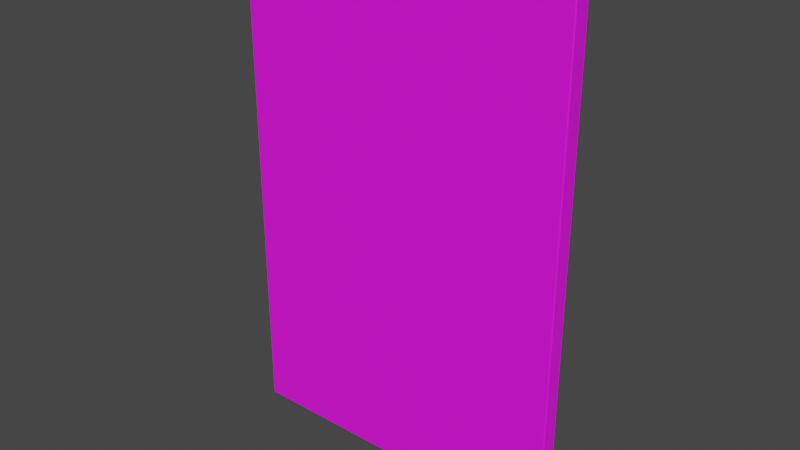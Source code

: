 # Source: canvas-120x80x4cm-portrait-motif.blend  (saved by Blender 2.93.20; exported with 4.5.12 LTS)
import bpy
from mathutils import Matrix  # noqa: F401  (used for matrix-valued properties, if any)

bpy.ops.wm.read_factory_settings(use_empty=True)
scene = bpy.context.scene
scene.name = 'Scene'

# ---- collections
col_collection = bpy.data.collections.new('Collection'); scene.collection.children.link(col_collection)

# ---- images (referenced by path relative to the original .blend; pixels are not part of the script)
import os
ASSET_DIR = os.environ.get("B2B_ASSET_DIR", "")  # directory of the original .blend (textures are referenced by path, not embedded)
HERE = os.path.dirname(os.path.abspath(__file__))  # packed textures are extracted next to this script under _unpacked/

def load_image(name, relpath, width, height, colorspace="sRGB"):
    """Load a texture the original file referenced (path relative to the .blend, or extracted next to this script)."""
    p = next((c for c in (os.path.join(HERE, relpath), os.path.join(ASSET_DIR, relpath)) if relpath and os.path.exists(c)), "")
    if p:
        img = bpy.data.images.load(p, check_existing=True)
        img.name = name
    else:  # same state as the original file: an image datablock whose file is absent (Cycles renders it pink)
        img = bpy.data.images.new(name, width, height)
        img.source = "FILE"
        img.filepath = "//" + (relpath or name)
    img.colorspace_settings.name = colorspace
    return img
img_motif_canvas_120x80x4cm_portrait_motif_jpg = load_image('motif-canvas-120x80x4cm-portrait-motif.jpg', 'motif-canvas-120x80x4cm-portrait-motif.jpg', 1024, 1024, 'sRGB')
img_wood_elm_japanese_height_jpg_001 = load_image('wood_elm_japanese_height.jpg.001', 'frame/wood_elm_japanese_height.jpg', 1024, 1024, 'Non-Color')
img_wood_elm_japanese_diffuse_jpg_001 = load_image('wood_elm_japanese_diffuse.jpg.001', 'frame/wood_elm_japanese_diffuse.jpg', 1024, 1024, 'sRGB')
img_wood_elm_japanese_metallic_jpg_001 = load_image('wood_elm_japanese_metallic.jpg.001', 'frame/wood_elm_japanese_metallic.jpg', 1024, 1024, 'Non-Color')
img_wood_elm_japanese_roughness_jpg_001 = load_image('wood_elm_japanese_roughness.jpg.001', 'frame/wood_elm_japanese_roughness.jpg', 1024, 1024, 'Non-Color')
img_wood_elm_japanese_normal_jpg_001 = load_image('wood_elm_japanese_normal.jpg.001', 'frame/wood_elm_japanese_normal.jpg', 1024, 1024, 'Non-Color')

# ---- materials (node trees are filled in below, after node groups)
mat_canvas_white = bpy.data.materials.new('Canvas_White')
mat_canvas_white.use_transparent_shadow = False
mat_canvas_motif = bpy.data.materials.new('Canvas_Motif')
mat_canvas_motif.use_transparent_shadow = False
mat_frame = bpy.data.materials.new('Frame')
mat_frame.alpha_threshold = 0.0
mat_frame.use_transparent_shadow = False
mat_frame.line_color = (0.0, 0.0, 0.0, 1.0)
mat_staples = bpy.data.materials.new('Staples')
mat_staples.use_transparent_shadow = False

# ---- material node trees
mat_canvas_white.use_nodes = True; mat_canvas_white.node_tree.nodes.clear()
_N = mat_canvas_white.node_tree.nodes; _L = mat_canvas_white.node_tree.links
n0 = _N.new('ShaderNodeBsdfPrincipled'); n0.name = 'Principled BSDF'; n0.location = (10, 300)
n0.distribution = 'GGX'
n0.subsurface_method = 'BURLEY'
n0.inputs[0].default_value = (1.0, 1.0, 1.0, 1.0)
n0.inputs[2].default_value = 0.75
n0.inputs[3].default_value = 1.45
n0.inputs[27].default_value = (0.0, 0.0, 0.0, 1.0)
n0.inputs[28].default_value = 1.0
n1 = _N.new('ShaderNodeOutputMaterial'); n1.name = 'Material Output'; n1.location = (300, 300)
_L.new(n0.outputs[0], n1.inputs[0])
n1.is_active_output = True
mat_canvas_motif.use_nodes = True; mat_canvas_motif.node_tree.nodes.clear()
_N = mat_canvas_motif.node_tree.nodes; _L = mat_canvas_motif.node_tree.links
n0 = _N.new('ShaderNodeBsdfPrincipled'); n0.name = 'Principled BSDF'; n0.location = (10, 300)
n0.distribution = 'GGX'
n0.subsurface_method = 'BURLEY'
n0.inputs[2].default_value = 0.75
n0.inputs[3].default_value = 1.45
n0.inputs[27].default_value = (0.0, 0.0, 0.0, 1.0)
n0.inputs[28].default_value = 1.0
n1 = _N.new('ShaderNodeOutputMaterial'); n1.name = 'Material Output'; n1.location = (300, 300)
n2 = _N.new('ShaderNodeTexImage'); n2.name = 'Image Texture'; n2.location = (-342, 227)
n2.image = img_motif_canvas_120x80x4cm_portrait_motif_jpg
_L.new(n0.outputs[0], n1.inputs[0])
_L.new(n2.outputs[0], n0.inputs[0])
n1.is_active_output = True
mat_frame.use_nodes = True; mat_frame.node_tree.nodes.clear()
_N = mat_frame.node_tree.nodes; _L = mat_frame.node_tree.links
n0 = _N.new('NodeFrame'); n0.name = 'Frame'; n0.location = (-1270, 330)
n0.label = 'Mapping'
n0.width = 400
n1 = _N.new('NodeFrame'); n1.name = 'Frame.001'; n1.location = (-624, 530)
n1.label = 'Textures'
n1.width = 354
n2 = _N.new('ShaderNodeOutputMaterial'); n2.name = 'Material Output'; n2.location = (300, 300)
n3 = _N.new('ShaderNodeTexImage'); n3.name = 'Image Texture'; n3.location = (84, -1150)
n3.label = 'Displacement'
n3.image = img_wood_elm_japanese_height_jpg_001
n4 = _N.new('ShaderNodeDisplacement'); n4.name = 'Displacement'; n4.location = (10, -260)
n4.inputs[2].default_value = 1.0
n5 = _N.new('ShaderNodeTexImage'); n5.name = 'Image Texture.001'; n5.location = (84, -30)
n5.label = 'Base Color'
n5.image = img_wood_elm_japanese_diffuse_jpg_001
n6 = _N.new('ShaderNodeTexImage'); n6.name = 'Image Texture.002'; n6.location = (84, -310)
n6.label = 'Metallic'
n6.image = img_wood_elm_japanese_metallic_jpg_001
n7 = _N.new('ShaderNodeTexImage'); n7.name = 'Image Texture.003'; n7.location = (84, -590)
n7.label = 'Roughness'
n7.image = img_wood_elm_japanese_roughness_jpg_001
n8 = _N.new('ShaderNodeTexImage'); n8.name = 'Image Texture.004'; n8.location = (84, -870)
n8.label = 'Normal'
n8.image = img_wood_elm_japanese_normal_jpg_001
n9 = _N.new('ShaderNodeNormalMap'); n9.name = 'Normal Map'; n9.location = (-240, -340)
n10 = _N.new('ShaderNodeMapping'); n10.name = 'Mapping'; n10.location = (230, -30)
n11 = _N.new('NodeReroute'); n11.name = 'Reroute'; n11.location = (34, -700)
n11.width = 16
n11.socket_idname = 'NodeSocketVector'
n12 = _N.new('ShaderNodeTexCoord'); n12.name = 'Texture Coordinate'; n12.location = (30, -30)
n13 = _N.new('ShaderNodeBsdfPrincipled'); n13.name = 'Principled BSDF'; n13.location = (10, 300)
n13.distribution = 'GGX'
n13.subsurface_method = 'BURLEY'
n13.inputs[3].default_value = 1.45
n13.inputs[27].default_value = (0.0, 0.0, 0.0, 1.0)
n13.inputs[28].default_value = 1.0
n3.parent = n1
n5.parent = n1
n6.parent = n1
n7.parent = n1
n8.parent = n1
n10.parent = n0
n11.parent = n1
n12.parent = n0
_L.new(n13.outputs[0], n2.inputs[0])
_L.new(n3.outputs[0], n4.inputs[0])
_L.new(n4.outputs[0], n2.inputs[2])
_L.new(n5.outputs[0], n13.inputs[0])
_L.new(n6.outputs[0], n13.inputs[1])
_L.new(n7.outputs[0], n13.inputs[2])
_L.new(n8.outputs[0], n9.inputs[1])
_L.new(n9.outputs[0], n13.inputs[5])
_L.new(n11.outputs[0], n5.inputs[0])
_L.new(n11.outputs[0], n6.inputs[0])
_L.new(n11.outputs[0], n7.inputs[0])
_L.new(n11.outputs[0], n8.inputs[0])
_L.new(n11.outputs[0], n3.inputs[0])
_L.new(n10.outputs[0], n11.inputs[0])
_L.new(n12.outputs[2], n10.inputs[0])
n2.is_active_output = True
mat_staples.use_nodes = True; mat_staples.node_tree.nodes.clear()
_N = mat_staples.node_tree.nodes; _L = mat_staples.node_tree.links
n0 = _N.new('ShaderNodeBsdfPrincipled'); n0.name = 'Principled BSDF'; n0.location = (10, 300)
n0.distribution = 'GGX'
n0.subsurface_method = 'BURLEY'
n0.inputs[1].default_value = 1.0
n0.inputs[2].default_value = 0.2
n0.inputs[3].default_value = 1.45
n0.inputs[27].default_value = (0.0, 0.0, 0.0, 1.0)
n0.inputs[28].default_value = 1.0
n1 = _N.new('ShaderNodeOutputMaterial'); n1.name = 'Material Output'; n1.location = (300, 300)
_L.new(n0.outputs[0], n1.inputs[0])
n1.is_active_output = True

# ---- world
world_world = bpy.data.worlds.new('World'); scene.world = world_world
world_world.use_nodes = True; world_world.node_tree.nodes.clear()
_N = world_world.node_tree.nodes; _L = world_world.node_tree.links
n0 = _N.new('ShaderNodeOutputWorld'); n0.name = 'World Output'; n0.location = (300, 300)
n1 = _N.new('ShaderNodeBackground'); n1.name = 'Background'; n1.location = (10, 300)
n1.inputs[0].default_value = (0.05088, 0.05088, 0.05088, 1.0)
_L.new(n1.outputs[0], n0.inputs[0])
n0.is_active_output = True
world_world.color = (0.05088, 0.05088, 0.05088)
world_world.use_sun_shadow = False
world_world.sun_shadow_jitter_overblur = 0.0

# ---- meshes
me_cube = bpy.data.meshes.new('Cube')
me_cube.from_pydata([(0.4, -0.01, -0.6), (0.36, 0.03, -0.56), (-0.4, -0.01, -0.6), (-0.36, 0.03, -0.56), (0.4, -0.01, 0.6), (0.36, 0.03, 0.56), (-0.4, -0.01, 0.6), (-0.36, 0.03, 0.56), (0.4, 0.03, 0.6), (-0.4, 0.03, 0.6), (0.4, 0.03, -0.6), (-0.4, 0.03, -0.6), (0.395, 0.03, 0.595), (-0.395, 0.03, 0.595), (0.395, 0.03, -0.595), (-0.395, 0.03, -0.595), (0.38, 0.03, 0.58), (-0.38, 0.03, 0.58), (0.38, 0.03, -0.58), (-0.38, 0.03, -0.58), (0.36, -0.0095, -0.56), (-0.36, -0.0095, -0.56), (0.36, -0.0095, 0.56), (-0.36, -0.0095, 0.56)], [], [(0, 4, 6, 2), (11, 2, 6, 9), (9, 6, 4, 8), (1, 3, 21, 20), (10, 0, 2, 11), (8, 4, 0, 10), (12, 13, 9, 8), (14, 12, 8, 10), (13, 15, 11, 9), (15, 14, 10, 11), (16, 17, 13, 12), (18, 16, 12, 14), (17, 19, 15, 13), (19, 18, 14, 15), (5, 7, 17, 16), (1, 5, 16, 18), (7, 3, 19, 17), (3, 1, 18, 19), (22, 20, 21, 23), (5, 1, 20, 22), (3, 7, 23, 21), (7, 5, 22, 23)])
me_cube.polygons.foreach_set('material_index', [1, 1, 1, 3, 1, 1, 1, 1, 1, 1, 2, 2, 2, 2, 3, 3, 3, 3, 2, 3, 3, 3])
_uv = me_cube.uv_layers.new(name='UVMap')
_uv.uv.foreach_set('vector', [0.9493, 0.035, 0.9493, 0.965, 0.0507, 0.965, 0.0507, 0.035, 0.005814, 0.035, 0.0507, 0.035, 0.0507, 0.965, 0.00572, 0.965, 0.0507, 0.996, 0.0507, 0.965, 0.9493, 0.965, 0.9493, 0.996, 0.7756, 0.9498, 0.2244, 0.9498, 0.2244, 0.9009, 0.7756, 0.9009, 0.9493, 0.003999, 0.9493, 0.035, 0.0507, 0.035, 0.0507, 0.003999, 0.9943, 0.965, 0.9493, 0.965, 0.9493, 0.035, 0.9943, 0.035, 0.9493, 0.9998, 0.0507, 0.9998, 0.0507, 0.996, 0.9493, 0.996, 0.9998, 0.035, 0.9998, 0.965, 0.9943, 0.965, 0.9943, 0.035, 0.0001515, 0.965, 0.0001516, 0.035, 0.005814, 0.035, 0.00572, 0.965, 0.0507, 0.0001241, 0.9493, 0.0001242, 0.9493, 0.003999, 0.0507, 0.003999, 0.2947, 0.5387, 0.9607, 0.5387, 0.9992, 0.5771, 0.2563, 0.5771, 0.0385, 0.4615, 0.9607, 0.4615, 0.9992, 0.4999, 7.951e-05, 0.4999, 0.0385, 0.4229, 0.9607, 0.4229, 0.9992, 0.4613, 7.951e-05, 0.4613, 0.2947, 0.5001, 0.9607, 0.5001, 0.9992, 0.5385, 0.2563, 0.5385, 0.7756, 0.0502, 0.2244, 0.0502, 0.1742, 8.704e-05, 0.8258, 8.655e-05, 0.09907, 0.8245, 0.9009, 0.8245, 0.951, 0.8746, 0.04895, 0.8746, 0.9009, 0.1755, 0.09907, 0.1755, 0.04895, 0.1254, 0.9511, 0.1254, 0.2244, 0.9498, 0.7756, 0.9498, 0.8258, 0.9999, 0.1742, 0.9999, 0.6504, 0.09907, 0.6504, 0.9009, 0.09907, 0.9009, 0.09907, 0.09907, 0.9009, 0.8245, 0.09907, 0.8245, 0.09907, 0.7756, 0.9009, 0.7756, 0.09907, 0.1755, 0.9009, 0.1755, 0.9009, 0.2244, 0.09907, 0.2244, 0.2244, 0.0502, 0.7756, 0.0502, 0.7756, 0.09907, 0.2244, 0.09907])
me_cube.materials.append(mat_canvas_white)
me_cube.materials.append(mat_canvas_motif)
me_cube.materials.append(mat_canvas_white)
me_cube.materials.append(mat_frame)
me_cube.use_remesh_preserve_volume = False
me_cube.use_remesh_preserve_attributes = False
me_cube.use_mirror_vertex_groups = False
me_cube.update()
me_plane_001 = bpy.data.meshes.new('Plane.001')
me_plane_001.from_pydata([(-0.5783, -5.122e-08, 0.3875), (-0.5794, -5.122e-08, 0.3886), (-0.5848, -4.936e-08, 0.381), (-0.5858, -5.029e-08, 0.3821), (-0.585, -6.333e-08, 0.1549), (-0.5865, -6.333e-08, 0.1549), (-0.585, -6.426e-08, 0.164), (-0.5865, -6.426e-08, 0.164), (-0.585, -6.892e-08, 0.2006), (-0.5865, -6.892e-08, 0.2006), (-0.585, -6.985e-08, 0.2097), (-0.5865, -7.078e-08, 0.2097), (-0.585, -7.451e-08, 0.2462), (-0.5865, -7.544e-08, 0.2462), (-0.585, -7.637e-08, 0.2553), (-0.5865, -7.637e-08, 0.2553), (-0.585, -8.103e-08, 0.2919), (-0.5865, -8.103e-08, 0.2919), (-0.585, -8.196e-08, 0.301), (-0.5865, -8.196e-08, 0.301), (-0.585, -8.661e-08, 0.3375), (-0.5865, -8.661e-08, 0.3375), (-0.585, -8.754e-08, 0.3467), (-0.5865, -8.754e-08, 0.3467), (-0.2588, -2.794e-09, 0.3868), (-0.2588, -2.794e-09, 0.3884), (-0.2679, -2.794e-09, 0.3868), (-0.2679, -2.794e-09, 0.3884), (-0.3044, -5.588e-09, 0.3868), (-0.3044, -5.588e-09, 0.3884), (-0.3136, -6.519e-09, 0.3868), (-0.3136, -6.519e-09, 0.3884), (-0.3501, -9.313e-09, 0.3868), (-0.3501, -9.313e-09, 0.3884), (-0.3592, -9.313e-09, 0.3868), (-0.3592, -1.024e-08, 0.3884), (-0.3958, -1.211e-08, 0.3868), (-0.3958, -1.211e-08, 0.3884), (-0.4049, -1.304e-08, 0.3868), (-0.4049, -1.304e-08, 0.3884), (-0.4414, -1.583e-08, 0.3868), (-0.4414, -1.583e-08, 0.3884), (-0.4506, -1.676e-08, 0.3868), (-0.4506, -1.676e-08, 0.3884), (-0.4871, -1.863e-08, 0.3868), (-0.4871, -1.956e-08, 0.3884), (-0.4962, -1.956e-08, 0.3868), (-0.4962, -1.956e-08, 0.3884), (-0.5328, -2.235e-08, 0.3868), (-0.5328, -2.235e-08, 0.3884), (-0.5419, -2.328e-08, 0.3868), (-0.5419, -2.328e-08, 0.3884), (0.5888, 5.588e-09, 0.381), (0.5899, 5.588e-09, 0.3821), (0.5824, 3.725e-09, 0.3875), (0.5835, 4.657e-09, 0.3886), (0.5881, -8.382e-09, 0.1549), (0.5896, -8.382e-09, 0.1549), (0.5881, -1.024e-08, 0.164), (0.5896, -9.313e-09, 0.164), (0.5881, -1.49e-08, 0.2006), (0.5896, -1.397e-08, 0.2006), (0.5881, -1.583e-08, 0.2097), (0.5896, -1.583e-08, 0.2097), (0.5881, -2.049e-08, 0.2462), (0.5896, -2.049e-08, 0.2462), (0.5881, -2.142e-08, 0.2553), (0.5896, -2.142e-08, 0.2553), (0.5881, -2.608e-08, 0.2919), (0.5896, -2.608e-08, 0.2919), (0.5881, -2.794e-08, 0.301), (0.5896, -2.701e-08, 0.301), (0.5881, -3.26e-08, 0.3375), (0.5896, -3.166e-08, 0.3375), (0.5881, -3.353e-08, 0.3467), (0.5896, -3.353e-08, 0.3467), (0.5881, -8.382e-09, -0.09511), (0.5896, -8.382e-09, -0.09511), (0.5881, -1.024e-08, -0.08598), (0.5896, -9.313e-09, -0.08598), (0.5881, -1.49e-08, -0.04945), (0.5896, -1.397e-08, -0.04945), (0.5881, -1.583e-08, -0.04032), (0.5896, -1.583e-08, -0.04032), (0.5881, -2.049e-08, -0.003786), (0.5896, -2.049e-08, -0.003786), (0.5881, -2.142e-08, 0.005347), (0.5896, -2.142e-08, 0.005347), (0.5881, -2.608e-08, 0.04188), (0.5896, -2.608e-08, 0.04188), (0.5881, -2.794e-08, 0.05101), (0.5896, -2.701e-08, 0.05101), (0.5881, -3.26e-08, 0.08754), (0.5896, -3.166e-08, 0.08754), (0.5881, -3.353e-08, 0.09667), (0.5896, -3.353e-08, 0.09667), (0.5885, -9.313e-09, -0.381), (0.5874, -9.313e-09, -0.3799), (0.5821, -7.451e-09, -0.3874), (0.581, -7.451e-09, -0.3863), (0.5881, -8.382e-09, -0.3451), (0.5896, -8.382e-09, -0.3451), (0.5881, -1.024e-08, -0.336), (0.5896, -9.313e-09, -0.336), (0.5881, -1.49e-08, -0.2994), (0.5896, -1.397e-08, -0.2994), (0.5881, -1.583e-08, -0.2903), (0.5896, -1.583e-08, -0.2903), (0.5881, -2.049e-08, -0.2538), (0.5896, -2.049e-08, -0.2538), (0.5881, -2.142e-08, -0.2447), (0.5896, -2.142e-08, -0.2447), (0.5881, -2.608e-08, -0.2081), (0.5896, -2.608e-08, -0.2081), (0.5881, -2.794e-08, -0.199), (0.5896, -2.701e-08, -0.199), (0.5881, -3.26e-08, -0.1625), (0.5896, -3.166e-08, -0.1625), (0.5881, -3.353e-08, -0.1533), (0.5896, -3.353e-08, -0.1533), (0.5412, 3.26e-08, -0.3878), (0.5412, 3.353e-08, -0.3893), (0.5321, 3.26e-08, -0.3878), (0.5321, 3.26e-08, -0.3893), (0.4956, 2.98e-08, -0.3878), (0.4956, 2.98e-08, -0.3893), (0.4864, 2.887e-08, -0.3878), (0.4864, 2.887e-08, -0.3893), (0.4499, 2.608e-08, -0.3878), (0.4499, 2.608e-08, -0.3893), (0.4408, 2.515e-08, -0.3878), (0.4408, 2.608e-08, -0.3893), (0.4042, 2.328e-08, -0.3878), (0.4042, 2.328e-08, -0.3893), (0.3951, 2.235e-08, -0.3878), (0.3951, 2.235e-08, -0.3893), (0.3586, 1.956e-08, -0.3878), (0.3586, 1.956e-08, -0.3893), (0.3494, 1.863e-08, -0.3878), (0.3494, 1.956e-08, -0.3893), (0.3129, 1.583e-08, -0.3878), (0.3129, 1.676e-08, -0.3893), (0.3038, 1.583e-08, -0.3878), (0.3038, 1.583e-08, -0.3893), (0.2672, 1.304e-08, -0.3878), (0.2672, 1.304e-08, -0.3893), (0.2581, 1.211e-08, -0.3878), (0.2581, 1.211e-08, -0.3893), (-0.5829, -6.333e-08, -0.3888), (-0.5818, -6.333e-08, -0.3877), (-0.5894, -6.519e-08, -0.3824), (-0.5883, -6.519e-08, -0.3813), (-0.585, -6.333e-08, -0.3451), (-0.5865, -6.333e-08, -0.3451), (-0.585, -6.426e-08, -0.336), (-0.5865, -6.426e-08, -0.336), (-0.585, -6.892e-08, -0.2994), (-0.5865, -6.892e-08, -0.2994), (-0.585, -6.985e-08, -0.2903), (-0.5865, -7.078e-08, -0.2903), (-0.585, -7.451e-08, -0.2538), (-0.5865, -7.544e-08, -0.2538), (-0.585, -7.637e-08, -0.2447), (-0.5865, -7.637e-08, -0.2447), (-0.585, -8.103e-08, -0.2081), (-0.5865, -8.103e-08, -0.2081), (-0.585, -8.196e-08, -0.199), (-0.5865, -8.196e-08, -0.199), (-0.585, -8.661e-08, -0.1625), (-0.5865, -8.661e-08, -0.1625), (-0.585, -8.754e-08, -0.1533), (-0.5865, -8.754e-08, -0.1533), (-0.2588, 3.26e-08, -0.3878), (-0.2588, 3.353e-08, -0.3893), (-0.2679, 3.26e-08, -0.3878), (-0.2679, 3.26e-08, -0.3893), (-0.3044, 2.98e-08, -0.3878), (-0.3044, 2.98e-08, -0.3893), (-0.3136, 2.887e-08, -0.3878), (-0.3136, 2.887e-08, -0.3893), (-0.3501, 2.608e-08, -0.3878), (-0.3501, 2.608e-08, -0.3893), (-0.3592, 2.515e-08, -0.3878), (-0.3592, 2.608e-08, -0.3893), (-0.3958, 2.328e-08, -0.3878), (-0.3958, 2.328e-08, -0.3893), (-0.4049, 2.235e-08, -0.3878), (-0.4049, 2.235e-08, -0.3893), (-0.4414, 1.956e-08, -0.3878), (-0.4414, 1.956e-08, -0.3893), (-0.4506, 1.863e-08, -0.3878), (-0.4506, 1.956e-08, -0.3893), (-0.4871, 1.583e-08, -0.3878), (-0.4871, 1.676e-08, -0.3893), (-0.4962, 1.583e-08, -0.3878), (-0.4962, 1.583e-08, -0.3893), (-0.5328, 1.304e-08, -0.3878), (-0.5328, 1.304e-08, -0.3893), (-0.5419, 1.211e-08, -0.3878), (-0.5419, 1.211e-08, -0.3893), (0.1412, -2.794e-09, 0.3868), (0.1412, -2.794e-09, 0.3884), (0.1321, -2.794e-09, 0.3868), (0.1321, -2.794e-09, 0.3884), (0.09556, -5.588e-09, 0.3868), (0.09556, -5.588e-09, 0.3884), (0.08642, -6.519e-09, 0.3868), (0.08642, -6.519e-09, 0.3884), (0.04989, -9.313e-09, 0.3868), (0.04989, -9.313e-09, 0.3884), (0.04076, -9.313e-09, 0.3868), (0.04076, -1.024e-08, 0.3884), (0.004229, -1.211e-08, 0.3868), (0.004229, -1.211e-08, 0.3884), (-0.004903, -1.304e-08, 0.3868), (-0.004903, -1.304e-08, 0.3884), (-0.04143, -1.583e-08, 0.3868), (-0.04143, -1.583e-08, 0.3884), (-0.05057, -1.676e-08, 0.3868), (-0.05057, -1.676e-08, 0.3884), (-0.0871, -1.863e-08, 0.3868), (-0.0871, -1.956e-08, 0.3884), (-0.09623, -1.956e-08, 0.3868), (-0.09623, -1.956e-08, 0.3884), (-0.1328, -2.235e-08, 0.3868), (-0.1328, -2.235e-08, 0.3884), (-0.1419, -2.328e-08, 0.3868), (-0.1419, -2.328e-08, 0.3884), (0.1412, 3.26e-08, -0.3878), (0.1412, 3.353e-08, -0.3893), (0.1321, 3.26e-08, -0.3878), (0.1321, 3.26e-08, -0.3893), (0.09556, 2.98e-08, -0.3878), (0.09556, 2.98e-08, -0.3893), (0.08642, 2.887e-08, -0.3878), (0.08642, 2.887e-08, -0.3893), (0.04989, 2.608e-08, -0.3878), (0.04989, 2.608e-08, -0.3893), (0.04076, 2.515e-08, -0.3878), (0.04076, 2.608e-08, -0.3893), (0.004229, 2.328e-08, -0.3878), (0.004229, 2.328e-08, -0.3893), (-0.004903, 2.235e-08, -0.3878), (-0.004903, 2.235e-08, -0.3893), (-0.04143, 1.956e-08, -0.3878), (-0.04143, 1.956e-08, -0.3893), (-0.05057, 1.863e-08, -0.3878), (-0.05057, 1.956e-08, -0.3893), (-0.0871, 1.583e-08, -0.3878), (-0.0871, 1.676e-08, -0.3893), (-0.09623, 1.583e-08, -0.3878), (-0.09623, 1.583e-08, -0.3893), (-0.1328, 1.304e-08, -0.3878), (-0.1328, 1.304e-08, -0.3893), (-0.1419, 1.211e-08, -0.3878), (-0.1419, 1.211e-08, -0.3893), (-0.585, -6.333e-08, -0.09511), (-0.5865, -6.333e-08, -0.09511), (-0.585, -6.426e-08, -0.08598), (-0.5865, -6.426e-08, -0.08598), (-0.585, -6.892e-08, -0.04945), (-0.5865, -6.892e-08, -0.04945), (-0.585, -6.985e-08, -0.04032), (-0.5865, -7.078e-08, -0.04032), (-0.585, -7.451e-08, -0.003786), (-0.5865, -7.544e-08, -0.003786), (-0.585, -7.637e-08, 0.005347), (-0.5865, -7.637e-08, 0.005347), (-0.585, -8.103e-08, 0.04188), (-0.5865, -8.103e-08, 0.04188), (-0.585, -8.196e-08, 0.05101), (-0.5865, -8.196e-08, 0.05101), (-0.585, -8.661e-08, 0.08754), (-0.5865, -8.661e-08, 0.08754), (-0.585, -8.754e-08, 0.09667), (-0.5865, -8.754e-08, 0.09667), (0.5412, 3.26e-08, 0.3884), (0.5412, 3.353e-08, 0.3868), (0.5321, 3.26e-08, 0.3884), (0.5321, 3.26e-08, 0.3868), (0.4956, 2.98e-08, 0.3884), (0.4956, 2.98e-08, 0.3868), (0.4864, 2.887e-08, 0.3884), (0.4864, 2.887e-08, 0.3868), (0.4499, 2.608e-08, 0.3884), (0.4499, 2.608e-08, 0.3868), (0.4408, 2.515e-08, 0.3884), (0.4408, 2.608e-08, 0.3868), (0.4042, 2.328e-08, 0.3884), (0.4042, 2.328e-08, 0.3868), (0.3951, 2.235e-08, 0.3884), (0.3951, 2.235e-08, 0.3868), (0.3586, 1.956e-08, 0.3884), (0.3586, 1.956e-08, 0.3868), (0.3494, 1.863e-08, 0.3884), (0.3494, 1.956e-08, 0.3868), (0.3129, 1.583e-08, 0.3884), (0.3129, 1.676e-08, 0.3868), (0.3038, 1.583e-08, 0.3884), (0.3038, 1.583e-08, 0.3868), (0.2672, 1.304e-08, 0.3884), (0.2672, 1.304e-08, 0.3868), (0.2581, 1.211e-08, 0.3884), (0.2581, 1.211e-08, 0.3868), (0.2229, 1.583e-08, 0.3884), (0.2229, 1.676e-08, 0.3868), (0.2138, 1.583e-08, 0.3884), (0.2138, 1.583e-08, 0.3868), (0.1772, 1.304e-08, 0.3884), (0.1772, 1.304e-08, 0.3868), (0.1681, 1.211e-08, 0.3884), (0.1681, 1.211e-08, 0.3868), (0.1681, 1.211e-08, -0.3893), (0.1681, 1.211e-08, -0.3878), (0.1772, 1.304e-08, -0.3893), (0.1772, 1.304e-08, -0.3878), (0.2138, 1.583e-08, -0.3893), (0.2138, 1.583e-08, -0.3878), (0.2229, 1.676e-08, -0.3893), (0.2229, 1.583e-08, -0.3878), (-0.1771, 1.583e-08, -0.3878), (-0.1771, 1.676e-08, -0.3893), (-0.1862, 1.583e-08, -0.3878), (-0.1862, 1.583e-08, -0.3893), (-0.2228, 1.304e-08, -0.3878), (-0.2228, 1.304e-08, -0.3893), (-0.2319, 1.211e-08, -0.3878), (-0.2319, 1.211e-08, -0.3893), (-0.1771, -1.863e-08, 0.3868), (-0.1771, -1.956e-08, 0.3884), (-0.1862, -1.956e-08, 0.3868), (-0.1862, -1.956e-08, 0.3884), (-0.2228, -2.235e-08, 0.3868), (-0.2228, -2.235e-08, 0.3884), (-0.2319, -2.328e-08, 0.3868), (-0.2319, -2.328e-08, 0.3884)], [], [(0, 1, 3, 2), (4, 6, 7, 5), (8, 10, 11, 9), (12, 14, 15, 13), (16, 18, 19, 17), (20, 22, 23, 21), (24, 25, 27, 26), (28, 29, 31, 30), (32, 33, 35, 34), (36, 37, 39, 38), (40, 41, 43, 42), (44, 45, 47, 46), (48, 49, 51, 50), (52, 53, 55, 54), (56, 57, 59, 58), (60, 61, 63, 62), (64, 65, 67, 66), (68, 69, 71, 70), (72, 73, 75, 74), (76, 77, 79, 78), (80, 81, 83, 82), (84, 85, 87, 86), (88, 89, 91, 90), (92, 93, 95, 94), (96, 97, 99, 98), (100, 101, 103, 102), (104, 105, 107, 106), (108, 109, 111, 110), (112, 113, 115, 114), (116, 117, 119, 118), (120, 122, 123, 121), (124, 126, 127, 125), (128, 130, 131, 129), (132, 134, 135, 133), (136, 138, 139, 137), (140, 142, 143, 141), (144, 146, 147, 145), (148, 149, 151, 150), (152, 154, 155, 153), (156, 158, 159, 157), (160, 162, 163, 161), (164, 166, 167, 165), (168, 170, 171, 169), (172, 174, 175, 173), (176, 178, 179, 177), (180, 182, 183, 181), (184, 186, 187, 185), (188, 190, 191, 189), (192, 194, 195, 193), (196, 198, 199, 197), (200, 201, 203, 202), (204, 205, 207, 206), (208, 209, 211, 210), (212, 213, 215, 214), (216, 217, 219, 218), (220, 221, 223, 222), (224, 225, 227, 226), (228, 230, 231, 229), (232, 234, 235, 233), (236, 238, 239, 237), (240, 242, 243, 241), (244, 246, 247, 245), (248, 250, 251, 249), (252, 254, 255, 253), (256, 258, 259, 257), (260, 262, 263, 261), (264, 266, 267, 265), (268, 270, 271, 269), (272, 274, 275, 273), (276, 278, 279, 277), (280, 282, 283, 281), (284, 286, 287, 285), (288, 290, 291, 289), (292, 294, 295, 293), (296, 298, 299, 297), (300, 302, 303, 301), (304, 306, 307, 305), (308, 310, 311, 309), (315, 313, 312, 314), (319, 317, 316, 318), (320, 322, 323, 321), (324, 326, 327, 325), (328, 329, 331, 330), (332, 333, 335, 334)])
_uv = me_plane_001.uv_layers.new(name='UVMap')
_uv.uv.foreach_set('vector', [0.0, 0.0, 1.0, 0.0, 1.0, 1.0, 0.0, 1.0, 0.0, 0.0, 0.0, 1.0, 1.0, 1.0, 1.0, 0.0, 0.0, 0.0, 0.0, 1.0, 1.0, 1.0, 1.0, 0.0, 0.0, 0.0, 0.0, 1.0, 1.0, 1.0, 1.0, 0.0, 0.0, 0.0, 0.0, 1.0, 1.0, 1.0, 1.0, 0.0, 0.0, 0.0, 0.0, 1.0, 1.0, 1.0, 1.0, 0.0, 0.0, 0.0, 1.0, 0.0, 1.0, 1.0, 0.0, 1.0, 0.0, 0.0, 1.0, 0.0, 1.0, 1.0, 0.0, 1.0, 0.0, 0.0, 1.0, 0.0, 1.0, 1.0, 0.0, 1.0, 0.0, 0.0, 1.0, 0.0, 1.0, 1.0, 0.0, 1.0, 0.0, 0.0, 1.0, 0.0, 1.0, 1.0, 0.0, 1.0, 0.0, 0.0, 1.0, 0.0, 1.0, 1.0, 0.0, 1.0, 0.0, 0.0, 1.0, 0.0, 1.0, 1.0, 0.0, 1.0, 0.0, 0.0, 1.0, 0.0, 1.0, 1.0, 0.0, 1.0, 0.0, 0.0, 1.0, 0.0, 1.0, 1.0, 0.0, 1.0, 0.0, 0.0, 1.0, 0.0, 1.0, 1.0, 0.0, 1.0, 0.0, 0.0, 1.0, 0.0, 1.0, 1.0, 0.0, 1.0, 0.0, 0.0, 1.0, 0.0, 1.0, 1.0, 0.0, 1.0, 0.0, 0.0, 1.0, 0.0, 1.0, 1.0, 0.0, 1.0, 0.0, 0.0, 1.0, 0.0, 1.0, 1.0, 0.0, 1.0, 0.0, 0.0, 1.0, 0.0, 1.0, 1.0, 0.0, 1.0, 0.0, 0.0, 1.0, 0.0, 1.0, 1.0, 0.0, 1.0, 0.0, 0.0, 1.0, 0.0, 1.0, 1.0, 0.0, 1.0, 0.0, 0.0, 1.0, 0.0, 1.0, 1.0, 0.0, 1.0, 0.0, 0.0, 1.0, 0.0, 1.0, 1.0, 0.0, 1.0, 0.0, 0.0, 1.0, 0.0, 1.0, 1.0, 0.0, 1.0, 0.0, 0.0, 1.0, 0.0, 1.0, 1.0, 0.0, 1.0, 0.0, 0.0, 1.0, 0.0, 1.0, 1.0, 0.0, 1.0, 0.0, 0.0, 1.0, 0.0, 1.0, 1.0, 0.0, 1.0, 0.0, 0.0, 1.0, 0.0, 1.0, 1.0, 0.0, 1.0, 0.0, 0.0, 0.0, 1.0, 1.0, 1.0, 1.0, 0.0, 0.0, 0.0, 0.0, 1.0, 1.0, 1.0, 1.0, 0.0, 0.0, 0.0, 0.0, 1.0, 1.0, 1.0, 1.0, 0.0, 0.0, 0.0, 0.0, 1.0, 1.0, 1.0, 1.0, 0.0, 0.0, 0.0, 0.0, 1.0, 1.0, 1.0, 1.0, 0.0, 0.0, 0.0, 0.0, 1.0, 1.0, 1.0, 1.0, 0.0, 0.0, 0.0, 0.0, 1.0, 1.0, 1.0, 1.0, 0.0, 0.0, 0.0, 1.0, 0.0, 1.0, 1.0, 0.0, 1.0, 0.0, 0.0, 0.0, 1.0, 1.0, 1.0, 1.0, 0.0, 0.0, 0.0, 0.0, 1.0, 1.0, 1.0, 1.0, 0.0, 0.0, 0.0, 0.0, 1.0, 1.0, 1.0, 1.0, 0.0, 0.0, 0.0, 0.0, 1.0, 1.0, 1.0, 1.0, 0.0, 0.0, 0.0, 0.0, 1.0, 1.0, 1.0, 1.0, 0.0, 0.0, 0.0, 0.0, 1.0, 1.0, 1.0, 1.0, 0.0, 0.0, 0.0, 0.0, 1.0, 1.0, 1.0, 1.0, 0.0, 0.0, 0.0, 0.0, 1.0, 1.0, 1.0, 1.0, 0.0, 0.0, 0.0, 0.0, 1.0, 1.0, 1.0, 1.0, 0.0, 0.0, 0.0, 0.0, 1.0, 1.0, 1.0, 1.0, 0.0, 0.0, 0.0, 0.0, 1.0, 1.0, 1.0, 1.0, 0.0, 0.0, 0.0, 0.0, 1.0, 1.0, 1.0, 1.0, 0.0, 0.0, 0.0, 1.0, 0.0, 1.0, 1.0, 0.0, 1.0, 0.0, 0.0, 1.0, 0.0, 1.0, 1.0, 0.0, 1.0, 0.0, 0.0, 1.0, 0.0, 1.0, 1.0, 0.0, 1.0, 0.0, 0.0, 1.0, 0.0, 1.0, 1.0, 0.0, 1.0, 0.0, 0.0, 1.0, 0.0, 1.0, 1.0, 0.0, 1.0, 0.0, 0.0, 1.0, 0.0, 1.0, 1.0, 0.0, 1.0, 0.0, 0.0, 1.0, 0.0, 1.0, 1.0, 0.0, 1.0, 0.0, 0.0, 0.0, 1.0, 1.0, 1.0, 1.0, 0.0, 0.0, 0.0, 0.0, 1.0, 1.0, 1.0, 1.0, 0.0, 0.0, 0.0, 0.0, 1.0, 1.0, 1.0, 1.0, 0.0, 0.0, 0.0, 0.0, 1.0, 1.0, 1.0, 1.0, 0.0, 0.0, 0.0, 0.0, 1.0, 1.0, 1.0, 1.0, 0.0, 0.0, 0.0, 0.0, 1.0, 1.0, 1.0, 1.0, 0.0, 0.0, 0.0, 0.0, 1.0, 1.0, 1.0, 1.0, 0.0, 0.0, 0.0, 0.0, 1.0, 1.0, 1.0, 1.0, 0.0, 0.0, 0.0, 0.0, 1.0, 1.0, 1.0, 1.0, 0.0, 0.0, 0.0, 0.0, 1.0, 1.0, 1.0, 1.0, 0.0, 0.0, 0.0, 0.0, 1.0, 1.0, 1.0, 1.0, 0.0, 0.0, 0.0, 0.0, 1.0, 1.0, 1.0, 1.0, 0.0, 0.0, 0.0, 0.0, 1.0, 1.0, 1.0, 1.0, 0.0, 0.0, 0.0, 0.0, 1.0, 1.0, 1.0, 1.0, 0.0, 0.0, 0.0, 0.0, 1.0, 1.0, 1.0, 1.0, 0.0, 0.0, 0.0, 0.0, 1.0, 1.0, 1.0, 1.0, 0.0, 0.0, 0.0, 0.0, 1.0, 1.0, 1.0, 1.0, 0.0, 0.0, 0.0, 0.0, 1.0, 1.0, 1.0, 1.0, 0.0, 0.0, 0.0, 0.0, 1.0, 1.0, 1.0, 1.0, 0.0, 0.0, 0.0, 0.0, 1.0, 1.0, 1.0, 1.0, 0.0, 0.0, 0.0, 0.0, 1.0, 1.0, 1.0, 1.0, 0.0, 0.0, 0.0, 0.0, 1.0, 1.0, 1.0, 1.0, 0.0, 0.0, 0.0, 0.0, 1.0, 1.0, 1.0, 1.0, 0.0, 0.0, 0.0, 0.0, 1.0, 1.0, 1.0, 1.0, 0.0, 0.0, 0.0, 0.0, 1.0, 1.0, 1.0, 1.0, 0.0, 0.0, 0.0, 1.0, 0.0, 1.0, 1.0, 0.0, 1.0, 0.0, 0.0, 1.0, 0.0, 1.0, 1.0, 0.0, 1.0])
me_plane_001.materials.append(mat_staples)
me_plane_001.use_remesh_fix_poles = True
me_plane_001.use_remesh_preserve_attributes = False
me_plane_001.use_mirror_vertex_groups = False
me_plane_001.update()

# ---- objects
ob_product = bpy.data.objects.new('Product', me_cube)
ob_staples = bpy.data.objects.new('Staples', me_plane_001)

# ---- transforms, parenting, visibility, modifiers, constraints
ob_product.location = (0.0, 0.0, 0.0)
ob_product.lock_rotations_4d = False
ob_product.empty_display_type = 'ARROWS'
ob_product.lineart.crease_threshold = 0.0
_m = ob_product.modifiers.new('Bevel', 'BEVEL')
_m.width = 0.003
_m.width_pct = 0.003
_m.segments = 10
ob_staples.location = (0.0, 0.0305, 0.0)
ob_staples.rotation_euler = (0.0, 1.571, 0.0)
ob_staples.lineart.crease_threshold = 0.0

# ---- collection membership
col_collection.objects.link(ob_product)
col_collection.objects.link(ob_staples)

# ---- scene / render settings (as saved in the file)
scene.frame_start = 1; scene.frame_end = 250; scene.frame_set(0)
scene.render.engine = 'BLENDER_EEVEE_NEXT'
scene.cycles.use_denoising = False
scene.cycles.samples = 128
scene.cycles.sampling_pattern = 'TABULATED_SOBOL'
scene.cycles.use_adaptive_sampling = False
scene.cycles.use_light_tree = False
scene.view_settings.view_transform = 'Filmic'
bpy.context.view_layer.update()

# ---- added for rendering (the .blend has no active camera and no usable light): camera, sun
cam_auto = bpy.data.cameras.new('AutoCamera')
cam_auto.lens = 50.0
cam_auto.sensor_width = 36.0
cam_auto.clip_end = 1000.0
ob_auto_camera = bpy.data.objects.new('AutoCamera', cam_auto)
scene.collection.objects.link(ob_auto_camera)
ob_auto_camera.location = (1.3349, -1.59163, 1.06792)
ob_auto_camera.rotation_euler = (1.09748, -7.21219e-08, 0.694738)
scene.camera = ob_auto_camera
light_auto_sun = bpy.data.lights.new('AutoSun', 'SUN')
light_auto_sun.energy = 3.0
light_auto_sun.angle = 0.0523599
ob_auto_sun = bpy.data.objects.new('AutoSun', light_auto_sun)
scene.collection.objects.link(ob_auto_sun)
ob_auto_sun.rotation_euler = (0.872665, 0.174533, 0.523599)
bpy.context.view_layer.update()
